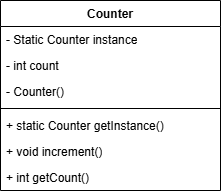

The diagram above was exported from draw.io. Its source (the exported page's mxGraphModel, read from the mxfile embedded in the PNG):
<mxGraphModel dx="1098" dy="614" grid="1" gridSize="10" guides="1" tooltips="1" connect="1" arrows="1" fold="1" page="1" pageScale="1" pageWidth="827" pageHeight="1169" math="0" shadow="0">
  <root>
    <mxCell id="0" />
    <mxCell id="1" parent="0" />
    <mxCell id="NZH-DoJuOnfb33CzLtPd-1" parent="1" style="swimlane;fontStyle=1;align=center;verticalAlign=top;childLayout=stackLayout;horizontal=1;startSize=26;horizontalStack=0;resizeParent=1;resizeParentMax=0;resizeLast=0;collapsible=1;marginBottom=0;whiteSpace=wrap;html=1;" value="Counter" vertex="1">
      <mxGeometry height="190" width="220" x="270" y="190" as="geometry" />
    </mxCell>
    <mxCell id="NZH-DoJuOnfb33CzLtPd-2" parent="NZH-DoJuOnfb33CzLtPd-1" style="text;strokeColor=none;fillColor=none;align=left;verticalAlign=top;spacingLeft=4;spacingRight=4;overflow=hidden;rotatable=0;points=[[0,0.5],[1,0.5]];portConstraint=eastwest;whiteSpace=wrap;html=1;" value="- Static Counter instance&lt;div&gt;&lt;br&gt;&lt;/div&gt;" vertex="1">
      <mxGeometry height="26" width="220" y="26" as="geometry" />
    </mxCell>
    <mxCell id="NZH-DoJuOnfb33CzLtPd-5" parent="NZH-DoJuOnfb33CzLtPd-1" style="text;strokeColor=none;fillColor=none;align=left;verticalAlign=top;spacingLeft=4;spacingRight=4;overflow=hidden;rotatable=0;points=[[0,0.5],[1,0.5]];portConstraint=eastwest;whiteSpace=wrap;html=1;" value="&lt;div&gt;- int count&lt;/div&gt;" vertex="1">
      <mxGeometry height="26" width="220" y="52" as="geometry" />
    </mxCell>
    <mxCell id="NZH-DoJuOnfb33CzLtPd-6" parent="NZH-DoJuOnfb33CzLtPd-1" style="text;strokeColor=none;fillColor=none;align=left;verticalAlign=top;spacingLeft=4;spacingRight=4;overflow=hidden;rotatable=0;points=[[0,0.5],[1,0.5]];portConstraint=eastwest;whiteSpace=wrap;html=1;" value="&lt;div&gt;- Counter()&lt;/div&gt;" vertex="1">
      <mxGeometry height="26" width="220" y="78" as="geometry" />
    </mxCell>
    <mxCell id="NZH-DoJuOnfb33CzLtPd-3" parent="NZH-DoJuOnfb33CzLtPd-1" style="line;strokeWidth=1;fillColor=none;align=left;verticalAlign=middle;spacingTop=-1;spacingLeft=3;spacingRight=3;rotatable=0;labelPosition=right;points=[];portConstraint=eastwest;strokeColor=inherit;" value="" vertex="1">
      <mxGeometry height="8" width="220" y="104" as="geometry" />
    </mxCell>
    <mxCell id="NZH-DoJuOnfb33CzLtPd-4" parent="NZH-DoJuOnfb33CzLtPd-1" style="text;strokeColor=none;fillColor=none;align=left;verticalAlign=top;spacingLeft=4;spacingRight=4;overflow=hidden;rotatable=0;points=[[0,0.5],[1,0.5]];portConstraint=eastwest;whiteSpace=wrap;html=1;" value="+ static Counter getInstance()" vertex="1">
      <mxGeometry height="26" width="220" y="112" as="geometry" />
    </mxCell>
    <mxCell id="NZH-DoJuOnfb33CzLtPd-7" parent="NZH-DoJuOnfb33CzLtPd-1" style="text;strokeColor=none;fillColor=none;align=left;verticalAlign=top;spacingLeft=4;spacingRight=4;overflow=hidden;rotatable=0;points=[[0,0.5],[1,0.5]];portConstraint=eastwest;whiteSpace=wrap;html=1;" value="+ void increment()" vertex="1">
      <mxGeometry height="26" width="220" y="138" as="geometry" />
    </mxCell>
    <mxCell id="NZH-DoJuOnfb33CzLtPd-8" parent="NZH-DoJuOnfb33CzLtPd-1" style="text;strokeColor=none;fillColor=none;align=left;verticalAlign=top;spacingLeft=4;spacingRight=4;overflow=hidden;rotatable=0;points=[[0,0.5],[1,0.5]];portConstraint=eastwest;whiteSpace=wrap;html=1;" value="&lt;div&gt;+ int getCount()&lt;/div&gt;&lt;div&gt;&lt;br&gt;&lt;/div&gt;" vertex="1">
      <mxGeometry height="26" width="220" y="164" as="geometry" />
    </mxCell>
  </root>
</mxGraphModel>